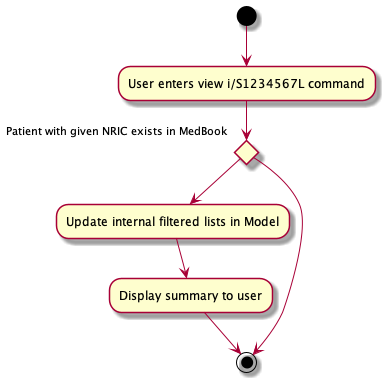

The diagram above was rendered by PlantUML. Its source (embedded in the PNG):
@startuml
(*) --> "User enters view i/S1234567L command"
if "Patient with given NRIC exists in MedBook" then
    --> "Update internal filtered lists in Model"
    --> "Display summary to user"
  --> (*)
else
  --> (*)
@enduml